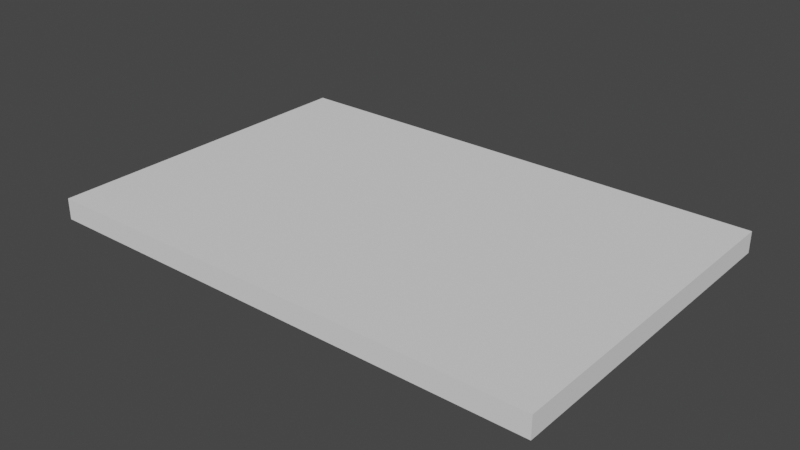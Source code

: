 # Source: Part_with_Edgebanding.blend  (saved by Blender 2.91.10; exported with 4.5.12 LTS)
import bpy
from mathutils import Matrix  # noqa: F401  (used for matrix-valued properties, if any)

bpy.ops.wm.read_factory_settings(use_empty=True)
scene = bpy.context.scene
scene.name = 'Scene'

# ---- collections
col_collection = bpy.data.collections.new('Collection'); scene.collection.children.link(col_collection)

# ---- world
world_world = bpy.data.worlds.new('World'); scene.world = world_world
world_world.use_nodes = True; world_world.node_tree.nodes.clear()
_N = world_world.node_tree.nodes; _L = world_world.node_tree.links
n0 = _N.new('ShaderNodeOutputWorld'); n0.name = 'World Output'; n0.location = (300, 300)
n1 = _N.new('ShaderNodeBackground'); n1.name = 'Background'; n1.location = (10, 300)
n1.inputs[0].default_value = (0.05088, 0.05088, 0.05088, 1.0)
_L.new(n1.outputs[0], n0.inputs[0])
n0.is_active_output = True
world_world.color = (0.05088, 0.05088, 0.05088)
world_world.use_sun_shadow = False
world_world.sun_shadow_jitter_overblur = 0.0

# ---- meshes
me_part_mesh = bpy.data.meshes.new('Part Mesh')
me_part_mesh.from_pydata([(0.0, 0.0, 0.0), (0.0, 0.3048, 0.0), (0.4572, 0.3048, 0.0), (0.4572, 0.0, 0.0), (0.0, 0.0, 0.01905), (0.0, 0.3048, 0.01905), (0.4572, 0.3048, 0.01905), (0.4572, 0.0, 0.01905)], [], [(0, 1, 2, 3), (4, 7, 6, 5), (0, 4, 5, 1), (1, 5, 6, 2), (2, 6, 7, 3), (4, 0, 3, 7)])
me_part_mesh.polygons.foreach_set('material_index', [2, 1, 3, 3, 3, 3])
me_part_mesh.materials.append(None)
me_part_mesh.materials.append(None)
me_part_mesh.materials.append(None)
me_part_mesh.materials.append(None)
me_part_mesh.use_remesh_fix_poles = True
me_part_mesh.use_remesh_preserve_attributes = False
me_part_mesh.use_mirror_vertex_groups = False
me_part_mesh.update()

# ---- objects
ob_part = bpy.data.objects.new('Part', None)
ob_obj_x = bpy.data.objects.new('OBJ_X', None)
ob_obj_y = bpy.data.objects.new('OBJ_Y', None)
ob_obj_z = bpy.data.objects.new('OBJ_Z', None)
ob_obj_prompts = bpy.data.objects.new('OBJ_PROMPTS', None)
ob_part_mesh = bpy.data.objects.new('Part Mesh', me_part_mesh)

# ---- transforms, parenting, visibility, modifiers, constraints
ob_part.location = (0.0, 0.0, 0.0)
ob_part.empty_display_type = 'ARROWS'
ob_part.empty_display_size = 0.1
ob_part.lineart.crease_threshold = 0.0
ob_obj_x.parent = ob_part
ob_obj_x.location = (0.508, 0.0, 0.0)
ob_obj_x.lock_location = (False, True, True)
ob_obj_x.lock_rotation = (True, True, True)
ob_obj_x.empty_display_type = 'SPHERE'
ob_obj_x.empty_display_size = 0.1
ob_obj_x.lineart.crease_threshold = 0.0
ob_obj_y.parent = ob_part
ob_obj_y.location = (0.0, 0.3048, 0.0)
ob_obj_y.lock_location = (True, False, True)
ob_obj_y.lock_rotation = (True, True, True)
ob_obj_y.empty_display_type = 'SPHERE'
ob_obj_y.empty_display_size = 0.1
ob_obj_y.lineart.crease_threshold = 0.0
ob_obj_z.parent = ob_part
ob_obj_z.location = (0.0, 0.0, 0.01905)
ob_obj_z.lock_location = (True, True, False)
ob_obj_z.lock_rotation = (True, True, True)
ob_obj_z.empty_display_type = 'SINGLE_ARROW'
ob_obj_z.empty_display_size = 0.2
ob_obj_z.lineart.crease_threshold = 0.0
ob_obj_prompts.parent = ob_part
ob_obj_prompts.location = (0.0, 0.0, 0.0)
ob_obj_prompts.lock_location = (True, True, True)
ob_obj_prompts.lock_rotation = (True, True, True)
ob_obj_prompts.empty_display_size = 0.0001
ob_obj_prompts.lineart.crease_threshold = 0.0
ob_part_mesh.parent = ob_part
ob_part_mesh.location = (0.0, 0.0, 0.0)
ob_part_mesh.lock_location = (True, True, True)
ob_part_mesh.lineart.crease_threshold = 0.0
_vg = ob_part_mesh.vertex_groups.new(name='OBJ_X')
_vg = ob_part_mesh.vertex_groups.new(name='OBJ_Y')
_vg = ob_part_mesh.vertex_groups.new(name='OBJ_Z')
_m = ob_part_mesh.modifiers.new('Hook-OBJ_X', 'HOOK')
_m.center = (0.4572, 0.0, 0.0)
_m.matrix_inverse = ((1.0, 0.0, 0.0, -0.4572), (0.0, 1.0, 0.0, 0.0), (0.0, 0.0, 1.0, 0.0), (0.0, 0.0, 0.0, 1.0))
_m.object = ob_obj_x
_m = ob_part_mesh.modifiers.new('Hook-OBJ_Y', 'HOOK')
_m.center = (0.0, 0.3048, 0.0)
_m.matrix_inverse = ((1.0, 0.0, 0.0, 0.0), (0.0, 1.0, 0.0, -0.3048), (0.0, 0.0, 1.0, 0.0), (0.0, 0.0, 0.0, 1.0))
_m.object = ob_obj_y
_m = ob_part_mesh.modifiers.new('Hook-OBJ_Z', 'HOOK')
_m.center = (0.0, 0.0, 0.01905)
_m.matrix_inverse = ((1.0, 0.0, 0.0, 0.0), (0.0, 1.0, 0.0, 0.0), (0.0, 0.0, 1.0, -0.01905), (0.0, 0.0, 0.0, 1.0))
_m.object = ob_obj_z
_m = ob_part_mesh.modifiers.new('XQuantity', 'ARRAY')
_m.count = 1
_m.use_constant_offset = True
_m.constant_offset_displace = (0.0, 0.0, 0.0)
_m.use_relative_offset = False
_m = ob_part_mesh.modifiers.new('ZQuantity', 'ARRAY')
_m.count = 1
_m.use_constant_offset = True
_m.constant_offset_displace = (0.0, 0.0, 0.0)
_m.use_relative_offset = False

# ---- collection membership
col_collection.objects.link(ob_part)
col_collection.objects.link(ob_obj_x)
col_collection.objects.link(ob_obj_y)
col_collection.objects.link(ob_obj_z)
col_collection.objects.link(ob_obj_prompts)
col_collection.objects.link(ob_part_mesh)

# ---- scene / render settings (as saved in the file)
scene.frame_start = 1; scene.frame_end = 250; scene.frame_set(1)
scene.render.engine = 'BLENDER_EEVEE_NEXT'
scene.cycles.use_denoising = False
scene.cycles.samples = 128
scene.cycles.sampling_pattern = 'TABULATED_SOBOL'
scene.cycles.use_adaptive_sampling = False
scene.cycles.use_light_tree = False
scene.view_settings.view_transform = 'Filmic'
bpy.context.view_layer.update()

# ---- added for rendering (the .blend has no active camera and no usable light): camera, sun
cam_auto = bpy.data.cameras.new('AutoCamera')
cam_auto.lens = 50.0
cam_auto.sensor_width = 36.0
cam_auto.clip_end = 1000.0
ob_auto_camera = bpy.data.objects.new('AutoCamera', cam_auto)
scene.collection.objects.link(ob_auto_camera)
ob_auto_camera.location = (0.737303, -0.458044, 0.416488)
ob_auto_camera.rotation_euler = (1.09748, -7.21219e-08, 0.694738)
scene.camera = ob_auto_camera
light_auto_sun = bpy.data.lights.new('AutoSun', 'SUN')
light_auto_sun.energy = 3.0
light_auto_sun.angle = 0.0523599
ob_auto_sun = bpy.data.objects.new('AutoSun', light_auto_sun)
scene.collection.objects.link(ob_auto_sun)
ob_auto_sun.rotation_euler = (0.872665, 0.174533, 0.523599)
bpy.context.view_layer.update()
